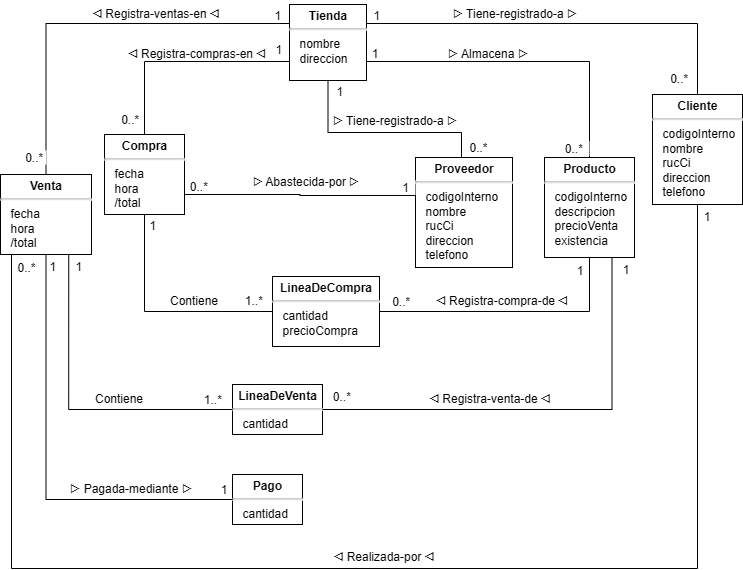

The diagram above was exported from draw.io. Its source (the exported page's mxGraphModel, read from the mxfile embedded in the PNG):
<mxGraphModel dx="1216" dy="720" grid="0" gridSize="10" guides="1" tooltips="1" connect="1" arrows="1" fold="1" page="1" pageScale="1" pageWidth="827" pageHeight="1169" math="0" shadow="0">
  <root>
    <mxCell id="0" />
    <mxCell id="1" parent="0" />
    <mxCell id="YYSw4Cs6SsvSxw99k74Z-11" value="&lt;p style=&quot;margin: 4px 0px 0px;&quot;&gt;&lt;b&gt;Producto&lt;/b&gt;&lt;/p&gt;&lt;hr&gt;&lt;blockquote style=&quot;margin: 0px 0px 0px 10px; border: none; padding: 0px 0px 5px;&quot;&gt;&lt;div style=&quot;text-align: left;&quot;&gt;&lt;span style=&quot;background-color: transparent; color: light-dark(rgb(0, 0, 0), rgb(255, 255, 255));&quot;&gt;codigoInterno&lt;/span&gt;&lt;/div&gt;&lt;div style=&quot;text-align: left;&quot;&gt;descripcion&lt;/div&gt;&lt;div style=&quot;text-align: left;&quot;&gt;precioVenta&lt;/div&gt;&lt;div style=&quot;text-align: left;&quot;&gt;existencia&lt;/div&gt;&lt;/blockquote&gt;" style="verticalAlign=middle;align=center;overflow=fill;html=1;whiteSpace=wrap;fontFamily=Arial;fontSize=12;" vertex="1" parent="1">
      <mxGeometry x="592" y="173" width="90" height="100" as="geometry" />
    </mxCell>
    <mxCell id="YYSw4Cs6SsvSxw99k74Z-13" value="&lt;p style=&quot;margin:0px;margin-top:4px;text-align:center;&quot;&gt;&lt;b&gt;Cliente&lt;/b&gt;&lt;/p&gt;&lt;hr&gt;&lt;blockquote style=&quot;margin: 0px 0px 0px 10px; border: none; padding: 0px;&quot;&gt;&lt;div&gt;&lt;span style=&quot;background-color: transparent; color: light-dark(rgb(0, 0, 0), rgb(255, 255, 255));&quot;&gt;codigoInterno&lt;/span&gt;&lt;/div&gt;&lt;div&gt;nombre&lt;/div&gt;&lt;div&gt;rucCi&lt;/div&gt;&lt;div&gt;direccion&lt;/div&gt;&lt;div&gt;telefono&lt;/div&gt;&lt;/blockquote&gt;" style="verticalAlign=top;align=left;overflow=fill;html=1;whiteSpace=wrap;spacingLeft=3;fontFamily=Arial;fontSize=12;" vertex="1" parent="1">
      <mxGeometry x="700" y="110" width="90" height="110" as="geometry" />
    </mxCell>
    <mxCell id="YYSw4Cs6SsvSxw99k74Z-21" value="&lt;p style=&quot;margin:0px;margin-top:4px;text-align:center;&quot;&gt;&lt;b&gt;Tienda&lt;/b&gt;&lt;/p&gt;&lt;hr&gt;&lt;blockquote style=&quot;margin: 0px 0px 0px 10px; border: none; padding: 0px;&quot;&gt;&lt;div&gt;&lt;span style=&quot;background-color: transparent; color: light-dark(rgb(0, 0, 0), rgb(255, 255, 255));&quot;&gt;nombre&lt;/span&gt;&lt;/div&gt;&lt;div&gt;direccion&lt;/div&gt;&lt;/blockquote&gt;" style="verticalAlign=top;align=left;overflow=fill;html=1;whiteSpace=wrap;spacingLeft=3;fontFamily=Arial;fontSize=12;" vertex="1" parent="1">
      <mxGeometry x="337" y="20" width="77" height="76" as="geometry" />
    </mxCell>
    <mxCell id="YYSw4Cs6SsvSxw99k74Z-22" value="&lt;p style=&quot;margin:0px;margin-top:4px;text-align:center;&quot;&gt;&lt;b&gt;Proveedor&lt;/b&gt;&lt;/p&gt;&lt;hr&gt;&lt;blockquote style=&quot;margin: 0px 0px 0px 10px; border: none; padding: 0px;&quot;&gt;&lt;div&gt;&lt;span style=&quot;background-color: transparent; color: light-dark(rgb(0, 0, 0), rgb(255, 255, 255));&quot;&gt;codigoInterno&lt;/span&gt;&lt;/div&gt;&lt;div&gt;nombre&lt;/div&gt;&lt;div&gt;rucCi&lt;/div&gt;&lt;div&gt;direccion&lt;/div&gt;&lt;div&gt;telefono&lt;/div&gt;&lt;/blockquote&gt;" style="verticalAlign=top;align=left;overflow=fill;html=1;whiteSpace=wrap;spacingLeft=3;fontFamily=Arial;fontSize=12;" vertex="1" parent="1">
      <mxGeometry x="463" y="173" width="97" height="110" as="geometry" />
    </mxCell>
    <mxCell id="YYSw4Cs6SsvSxw99k74Z-23" value="&lt;p style=&quot;margin:0px;margin-top:4px;text-align:center;&quot;&gt;&lt;b&gt;Venta&lt;/b&gt;&lt;/p&gt;&lt;hr&gt;&lt;blockquote style=&quot;margin: 0px 0px 0px 10px; border: none; padding: 0px;&quot;&gt;&lt;div&gt;fecha&lt;/div&gt;&lt;div&gt;hora&lt;/div&gt;&lt;div&gt;/total&lt;/div&gt;&lt;/blockquote&gt;" style="verticalAlign=top;align=left;overflow=fill;html=1;whiteSpace=wrap;spacingLeft=3;fontFamily=Arial;fontSize=12;" vertex="1" parent="1">
      <mxGeometry x="48" y="190" width="91" height="80" as="geometry" />
    </mxCell>
    <mxCell id="YYSw4Cs6SsvSxw99k74Z-24" value="&lt;p style=&quot;margin:0px;margin-top:4px;text-align:center;&quot;&gt;&lt;b&gt;Compra&lt;/b&gt;&lt;/p&gt;&lt;hr&gt;&lt;blockquote style=&quot;margin: 0px 0px 0px 10px; border: none; padding: 0px;&quot;&gt;&lt;div&gt;fecha&lt;/div&gt;&lt;div&gt;hora&lt;/div&gt;&lt;div&gt;/total&lt;/div&gt;&lt;/blockquote&gt;" style="verticalAlign=top;align=left;overflow=fill;html=1;whiteSpace=wrap;spacingLeft=3;fontFamily=Arial;fontSize=12;" vertex="1" parent="1">
      <mxGeometry x="152" y="150" width="80" height="80" as="geometry" />
    </mxCell>
    <mxCell id="YYSw4Cs6SsvSxw99k74Z-25" value="&lt;p style=&quot;margin:0px;margin-top:4px;text-align:center;&quot;&gt;&lt;b&gt;LineaDeVenta&lt;/b&gt;&lt;/p&gt;&lt;hr&gt;&lt;blockquote style=&quot;margin: 0px 0px 0px 10px; border: none; padding: 0px;&quot;&gt;&lt;div&gt;&lt;span style=&quot;background-color: transparent; color: light-dark(rgb(0, 0, 0), rgb(255, 255, 255));&quot;&gt;cantidad&lt;/span&gt;&lt;/div&gt;&lt;/blockquote&gt;" style="verticalAlign=top;align=left;overflow=fill;html=1;whiteSpace=wrap;spacingLeft=3;fontFamily=Arial;fontSize=12;" vertex="1" parent="1">
      <mxGeometry x="280" y="400" width="90" height="50" as="geometry" />
    </mxCell>
    <mxCell id="YYSw4Cs6SsvSxw99k74Z-26" value="&lt;p style=&quot;margin:0px;margin-top:4px;text-align:center;&quot;&gt;&lt;b&gt;LineaDeCompra&lt;/b&gt;&lt;/p&gt;&lt;hr&gt;&lt;blockquote style=&quot;margin: 0px 0px 0px 10px; border: none; padding: 0px;&quot;&gt;&lt;div&gt;&lt;span style=&quot;background-color: transparent; color: light-dark(rgb(0, 0, 0), rgb(255, 255, 255));&quot;&gt;cantidad&lt;/span&gt;&lt;/div&gt;&lt;div&gt;&lt;span style=&quot;background-color: transparent; color: light-dark(rgb(0, 0, 0), rgb(255, 255, 255));&quot;&gt;precioCompra&lt;/span&gt;&lt;/div&gt;&lt;/blockquote&gt;" style="verticalAlign=top;align=left;overflow=fill;html=1;whiteSpace=wrap;spacingLeft=3;fontFamily=Arial;fontSize=12;" vertex="1" parent="1">
      <mxGeometry x="320" y="292" width="107" height="70" as="geometry" />
    </mxCell>
    <mxCell id="YYSw4Cs6SsvSxw99k74Z-27" value="&lt;p style=&quot;margin:0px;margin-top:4px;text-align:center;&quot;&gt;&lt;b&gt;Pago&lt;/b&gt;&lt;/p&gt;&lt;hr&gt;&lt;blockquote style=&quot;margin: 0px 0px 0px 10px; border: none; padding: 0px;&quot;&gt;&lt;div&gt;&lt;span style=&quot;background-color: transparent; color: light-dark(rgb(0, 0, 0), rgb(255, 255, 255));&quot;&gt;cantidad&lt;/span&gt;&lt;/div&gt;&lt;/blockquote&gt;" style="verticalAlign=top;align=left;overflow=fill;html=1;whiteSpace=wrap;spacingLeft=3;fontFamily=Arial;fontSize=12;" vertex="1" parent="1">
      <mxGeometry x="280" y="490" width="70" height="50" as="geometry" />
    </mxCell>
    <mxCell id="YYSw4Cs6SsvSxw99k74Z-66" value="" style="endArrow=none;html=1;edgeStyle=orthogonalEdgeStyle;rounded=0;exitX=0;exitY=0.25;exitDx=0;exitDy=0;entryX=0.5;entryY=0;entryDx=0;entryDy=0;fontFamily=Arial;fontSize=12;" edge="1" parent="1" source="YYSw4Cs6SsvSxw99k74Z-21" target="YYSw4Cs6SsvSxw99k74Z-23">
      <mxGeometry relative="1" as="geometry">
        <mxPoint x="337" y="130" as="sourcePoint" />
        <mxPoint x="497" y="130" as="targetPoint" />
      </mxGeometry>
    </mxCell>
    <mxCell id="YYSw4Cs6SsvSxw99k74Z-67" value="&lt;font&gt;1&lt;/font&gt;" style="edgeLabel;resizable=0;html=1;align=left;verticalAlign=bottom;fontFamily=Arial;fontSize=12;" connectable="0" vertex="1" parent="YYSw4Cs6SsvSxw99k74Z-66">
      <mxGeometry x="-1" relative="1" as="geometry">
        <mxPoint x="-17" as="offset" />
      </mxGeometry>
    </mxCell>
    <mxCell id="YYSw4Cs6SsvSxw99k74Z-68" value="&lt;font&gt;0..*&amp;nbsp;&lt;/font&gt;" style="edgeLabel;resizable=0;html=1;align=right;verticalAlign=bottom;fontFamily=Arial;fontSize=12;" connectable="0" vertex="1" parent="YYSw4Cs6SsvSxw99k74Z-66">
      <mxGeometry x="1" relative="1" as="geometry">
        <mxPoint y="-10" as="offset" />
      </mxGeometry>
    </mxCell>
    <mxCell id="YYSw4Cs6SsvSxw99k74Z-69" value="ᐊ Registra-ventas-en&amp;nbsp;ᐊ" style="text;html=1;align=center;verticalAlign=middle;resizable=0;points=[];autosize=1;strokeColor=none;fillColor=none;fontSize=12;fontFamily=Arial;" vertex="1" parent="1">
      <mxGeometry x="130" y="16" width="145" height="26" as="geometry" />
    </mxCell>
    <mxCell id="YYSw4Cs6SsvSxw99k74Z-70" value="" style="endArrow=none;html=1;edgeStyle=orthogonalEdgeStyle;rounded=0;exitX=0;exitY=0.75;exitDx=0;exitDy=0;entryX=0.5;entryY=0;entryDx=0;entryDy=0;fontSize=12;fontFamily=Arial;" edge="1" parent="1" source="YYSw4Cs6SsvSxw99k74Z-21" target="YYSw4Cs6SsvSxw99k74Z-24">
      <mxGeometry relative="1" as="geometry">
        <mxPoint x="190" y="290" as="sourcePoint" />
        <mxPoint x="350" y="290" as="targetPoint" />
      </mxGeometry>
    </mxCell>
    <mxCell id="YYSw4Cs6SsvSxw99k74Z-71" value="1" style="edgeLabel;resizable=0;html=1;align=left;verticalAlign=bottom;fontSize=12;fontFamily=Arial;" connectable="0" vertex="1" parent="YYSw4Cs6SsvSxw99k74Z-70">
      <mxGeometry x="-1" relative="1" as="geometry">
        <mxPoint x="-16" y="-4" as="offset" />
      </mxGeometry>
    </mxCell>
    <mxCell id="YYSw4Cs6SsvSxw99k74Z-72" value="0..*&amp;nbsp;" style="edgeLabel;resizable=0;html=1;align=right;verticalAlign=bottom;fontSize=12;fontFamily=Arial;" connectable="0" vertex="1" parent="YYSw4Cs6SsvSxw99k74Z-70">
      <mxGeometry x="1" relative="1" as="geometry">
        <mxPoint x="-2" y="-7" as="offset" />
      </mxGeometry>
    </mxCell>
    <mxCell id="YYSw4Cs6SsvSxw99k74Z-76" value="ᐊ Registra-compras-en&amp;nbsp;ᐊ" style="text;html=1;align=center;verticalAlign=middle;resizable=0;points=[];autosize=1;strokeColor=none;fillColor=none;fontSize=12;fontFamily=Arial;" vertex="1" parent="1">
      <mxGeometry x="166" y="56" width="155" height="26" as="geometry" />
    </mxCell>
    <mxCell id="YYSw4Cs6SsvSxw99k74Z-77" value="" style="endArrow=none;html=1;edgeStyle=orthogonalEdgeStyle;rounded=0;exitX=1;exitY=0.25;exitDx=0;exitDy=0;entryX=0.5;entryY=0;entryDx=0;entryDy=0;fontFamily=Arial;fontSize=12;" edge="1" parent="1" source="YYSw4Cs6SsvSxw99k74Z-21" target="YYSw4Cs6SsvSxw99k74Z-13">
      <mxGeometry relative="1" as="geometry">
        <mxPoint x="434" y="37" as="sourcePoint" />
        <mxPoint x="605" y="44" as="targetPoint" />
      </mxGeometry>
    </mxCell>
    <mxCell id="YYSw4Cs6SsvSxw99k74Z-78" value="1" style="edgeLabel;resizable=0;html=1;align=left;verticalAlign=bottom;fontFamily=Arial;fontSize=12;" connectable="0" vertex="1" parent="YYSw4Cs6SsvSxw99k74Z-77">
      <mxGeometry x="-1" relative="1" as="geometry">
        <mxPoint x="5" as="offset" />
      </mxGeometry>
    </mxCell>
    <mxCell id="YYSw4Cs6SsvSxw99k74Z-79" value="0..*&amp;nbsp;" style="edgeLabel;resizable=0;html=1;align=right;verticalAlign=bottom;fontFamily=Arial;fontSize=12;" connectable="0" vertex="1" parent="YYSw4Cs6SsvSxw99k74Z-77">
      <mxGeometry x="1" relative="1" as="geometry">
        <mxPoint x="-6" y="-8" as="offset" />
      </mxGeometry>
    </mxCell>
    <mxCell id="YYSw4Cs6SsvSxw99k74Z-80" value="▷ Tiene-registrado-a ▷" style="text;html=1;align=center;verticalAlign=middle;resizable=0;points=[];autosize=1;strokeColor=none;fillColor=none;fontSize=12;fontFamily=Arial;" vertex="1" parent="1">
      <mxGeometry x="490" y="16" width="143" height="26" as="geometry" />
    </mxCell>
    <mxCell id="YYSw4Cs6SsvSxw99k74Z-81" value="" style="endArrow=none;html=1;edgeStyle=orthogonalEdgeStyle;rounded=0;exitX=0.5;exitY=1;exitDx=0;exitDy=0;entryX=0.5;entryY=0;entryDx=0;entryDy=0;fontFamily=Arial;fontSize=12;" edge="1" parent="1" source="YYSw4Cs6SsvSxw99k74Z-21" target="YYSw4Cs6SsvSxw99k74Z-22">
      <mxGeometry relative="1" as="geometry">
        <mxPoint x="305" y="220" as="sourcePoint" />
        <mxPoint x="465" y="220" as="targetPoint" />
        <Array as="points">
          <mxPoint x="376" y="148" />
          <mxPoint x="509" y="148" />
          <mxPoint x="509" y="173" />
        </Array>
      </mxGeometry>
    </mxCell>
    <mxCell id="YYSw4Cs6SsvSxw99k74Z-82" value="1" style="edgeLabel;resizable=0;html=1;align=left;verticalAlign=bottom;fontFamily=Arial;fontSize=12;" connectable="0" vertex="1" parent="YYSw4Cs6SsvSxw99k74Z-81">
      <mxGeometry x="-1" relative="1" as="geometry">
        <mxPoint x="6" y="19" as="offset" />
      </mxGeometry>
    </mxCell>
    <mxCell id="YYSw4Cs6SsvSxw99k74Z-83" value="0..*" style="edgeLabel;resizable=0;html=1;align=right;verticalAlign=bottom;fontFamily=Arial;fontSize=12;" connectable="0" vertex="1" parent="YYSw4Cs6SsvSxw99k74Z-81">
      <mxGeometry x="1" relative="1" as="geometry">
        <mxPoint x="23" y="-2" as="offset" />
      </mxGeometry>
    </mxCell>
    <mxCell id="YYSw4Cs6SsvSxw99k74Z-85" value="▷ Tiene-registrado-a ▷" style="text;html=1;align=center;verticalAlign=middle;resizable=0;points=[];autosize=1;strokeColor=none;fillColor=none;fontSize=12;fontFamily=Arial;" vertex="1" parent="1">
      <mxGeometry x="370" y="123" width="143" height="26" as="geometry" />
    </mxCell>
    <mxCell id="YYSw4Cs6SsvSxw99k74Z-90" value="" style="endArrow=none;html=1;edgeStyle=orthogonalEdgeStyle;rounded=0;exitX=1;exitY=0.75;exitDx=0;exitDy=0;entryX=0;entryY=0.345;entryDx=0;entryDy=0;entryPerimeter=0;fontFamily=Arial;fontSize=12;" edge="1" parent="1" source="YYSw4Cs6SsvSxw99k74Z-24" target="YYSw4Cs6SsvSxw99k74Z-22">
      <mxGeometry relative="1" as="geometry">
        <mxPoint x="257" y="211" as="sourcePoint" />
        <mxPoint x="417" y="211" as="targetPoint" />
      </mxGeometry>
    </mxCell>
    <mxCell id="YYSw4Cs6SsvSxw99k74Z-91" value="&amp;nbsp;0..*" style="edgeLabel;resizable=0;html=1;align=left;verticalAlign=bottom;fontFamily=Arial;fontSize=12;" connectable="0" vertex="1" parent="YYSw4Cs6SsvSxw99k74Z-90">
      <mxGeometry x="-1" relative="1" as="geometry" />
    </mxCell>
    <mxCell id="YYSw4Cs6SsvSxw99k74Z-92" value="1&amp;nbsp;&amp;nbsp;" style="edgeLabel;resizable=0;html=1;align=right;verticalAlign=bottom;fontFamily=Arial;fontSize=12;" connectable="0" vertex="1" parent="YYSw4Cs6SsvSxw99k74Z-90">
      <mxGeometry x="1" relative="1" as="geometry" />
    </mxCell>
    <mxCell id="YYSw4Cs6SsvSxw99k74Z-93" value="▷ Abastecida-por ▷" style="text;html=1;align=center;verticalAlign=middle;resizable=0;points=[];autosize=1;strokeColor=none;fillColor=none;fontSize=12;fontFamily=Arial;" vertex="1" parent="1">
      <mxGeometry x="290" y="184" width="126" height="26" as="geometry" />
    </mxCell>
    <mxCell id="YYSw4Cs6SsvSxw99k74Z-94" value="" style="endArrow=none;html=1;edgeStyle=orthogonalEdgeStyle;rounded=0;exitX=1;exitY=0.75;exitDx=0;exitDy=0;entryX=0.5;entryY=0;entryDx=0;entryDy=0;fontFamily=Arial;fontSize=12;" edge="1" parent="1" source="YYSw4Cs6SsvSxw99k74Z-21" target="YYSw4Cs6SsvSxw99k74Z-11">
      <mxGeometry relative="1" as="geometry">
        <mxPoint x="456" y="358" as="sourcePoint" />
        <mxPoint x="616" y="358" as="targetPoint" />
      </mxGeometry>
    </mxCell>
    <mxCell id="YYSw4Cs6SsvSxw99k74Z-95" value="&amp;nbsp;1" style="edgeLabel;resizable=0;html=1;align=left;verticalAlign=bottom;fontFamily=Arial;fontSize=12;" connectable="0" vertex="1" parent="YYSw4Cs6SsvSxw99k74Z-94">
      <mxGeometry x="-1" relative="1" as="geometry" />
    </mxCell>
    <mxCell id="YYSw4Cs6SsvSxw99k74Z-96" value="0..*&amp;nbsp;&amp;nbsp;" style="edgeLabel;resizable=0;html=1;align=right;verticalAlign=bottom;fontFamily=Arial;fontSize=12;" connectable="0" vertex="1" parent="YYSw4Cs6SsvSxw99k74Z-94">
      <mxGeometry x="1" relative="1" as="geometry">
        <mxPoint y="-1" as="offset" />
      </mxGeometry>
    </mxCell>
    <mxCell id="YYSw4Cs6SsvSxw99k74Z-97" value="▷ Almacena ▷" style="text;html=1;align=center;verticalAlign=middle;resizable=0;points=[];autosize=1;strokeColor=none;fillColor=none;fontSize=12;fontFamily=Arial;" vertex="1" parent="1">
      <mxGeometry x="486" y="56" width="98" height="26" as="geometry" />
    </mxCell>
    <mxCell id="YYSw4Cs6SsvSxw99k74Z-98" value="" style="endArrow=none;html=1;edgeStyle=orthogonalEdgeStyle;rounded=0;exitX=0.5;exitY=1;exitDx=0;exitDy=0;entryX=0;entryY=0.5;entryDx=0;entryDy=0;fontFamily=Arial;fontSize=12;" edge="1" parent="1" source="YYSw4Cs6SsvSxw99k74Z-24" target="YYSw4Cs6SsvSxw99k74Z-26">
      <mxGeometry relative="1" as="geometry">
        <mxPoint x="165" y="321" as="sourcePoint" />
        <mxPoint x="325" y="321" as="targetPoint" />
      </mxGeometry>
    </mxCell>
    <mxCell id="YYSw4Cs6SsvSxw99k74Z-99" value="1" style="edgeLabel;resizable=0;html=1;align=left;verticalAlign=bottom;fontFamily=Arial;fontSize=12;" connectable="0" vertex="1" parent="YYSw4Cs6SsvSxw99k74Z-98">
      <mxGeometry x="-1" relative="1" as="geometry">
        <mxPoint x="3" y="19" as="offset" />
      </mxGeometry>
    </mxCell>
    <mxCell id="YYSw4Cs6SsvSxw99k74Z-100" value="1..*&amp;nbsp;&amp;nbsp;" style="edgeLabel;resizable=0;html=1;align=right;verticalAlign=bottom;fontFamily=Arial;fontSize=12;" connectable="0" vertex="1" parent="YYSw4Cs6SsvSxw99k74Z-98">
      <mxGeometry x="1" relative="1" as="geometry">
        <mxPoint x="-3" y="-3" as="offset" />
      </mxGeometry>
    </mxCell>
    <mxCell id="YYSw4Cs6SsvSxw99k74Z-101" value="Contiene" style="text;html=1;align=center;verticalAlign=middle;resizable=0;points=[];autosize=1;strokeColor=none;fillColor=none;fontSize=12;fontFamily=Arial;" vertex="1" parent="1">
      <mxGeometry x="208" y="303" width="66" height="26" as="geometry" />
    </mxCell>
    <mxCell id="YYSw4Cs6SsvSxw99k74Z-102" value="" style="endArrow=none;html=1;edgeStyle=orthogonalEdgeStyle;rounded=0;exitX=1;exitY=0.5;exitDx=0;exitDy=0;entryX=0.5;entryY=1;entryDx=0;entryDy=0;fontFamily=Arial;fontSize=12;" edge="1" parent="1" source="YYSw4Cs6SsvSxw99k74Z-26" target="YYSw4Cs6SsvSxw99k74Z-11">
      <mxGeometry relative="1" as="geometry">
        <mxPoint x="483" y="334" as="sourcePoint" />
        <mxPoint x="643" y="334" as="targetPoint" />
      </mxGeometry>
    </mxCell>
    <mxCell id="YYSw4Cs6SsvSxw99k74Z-103" value="&amp;nbsp; 0..*" style="edgeLabel;resizable=0;html=1;align=left;verticalAlign=bottom;fontFamily=Arial;fontSize=12;" connectable="0" vertex="1" parent="YYSw4Cs6SsvSxw99k74Z-102">
      <mxGeometry x="-1" relative="1" as="geometry">
        <mxPoint x="4" y="-2" as="offset" />
      </mxGeometry>
    </mxCell>
    <mxCell id="YYSw4Cs6SsvSxw99k74Z-104" value="1" style="edgeLabel;resizable=0;html=1;align=right;verticalAlign=bottom;fontFamily=Arial;fontSize=12;" connectable="0" vertex="1" parent="YYSw4Cs6SsvSxw99k74Z-102">
      <mxGeometry x="1" relative="1" as="geometry">
        <mxPoint x="-6" y="21" as="offset" />
      </mxGeometry>
    </mxCell>
    <mxCell id="YYSw4Cs6SsvSxw99k74Z-105" value="ᐊ Registra-compra-de ᐊ" style="text;html=1;align=center;verticalAlign=middle;resizable=0;points=[];autosize=1;strokeColor=none;fillColor=none;fontSize=12;fontFamily=Arial;" vertex="1" parent="1">
      <mxGeometry x="474" y="303" width="149" height="26" as="geometry" />
    </mxCell>
    <mxCell id="YYSw4Cs6SsvSxw99k74Z-106" value="" style="endArrow=none;html=1;edgeStyle=orthogonalEdgeStyle;rounded=0;exitX=1;exitY=0.5;exitDx=0;exitDy=0;entryX=0.75;entryY=1;entryDx=0;entryDy=0;fontFamily=Arial;fontSize=12;" edge="1" parent="1" source="YYSw4Cs6SsvSxw99k74Z-25" target="YYSw4Cs6SsvSxw99k74Z-11">
      <mxGeometry relative="1" as="geometry">
        <mxPoint x="411" y="444" as="sourcePoint" />
        <mxPoint x="571" y="444" as="targetPoint" />
      </mxGeometry>
    </mxCell>
    <mxCell id="YYSw4Cs6SsvSxw99k74Z-107" value="&amp;nbsp;0..*" style="edgeLabel;resizable=0;html=1;align=left;verticalAlign=bottom;fontFamily=Arial;fontSize=12;" connectable="0" vertex="1" parent="YYSw4Cs6SsvSxw99k74Z-106">
      <mxGeometry x="-1" relative="1" as="geometry">
        <mxPoint x="5" y="-5" as="offset" />
      </mxGeometry>
    </mxCell>
    <mxCell id="YYSw4Cs6SsvSxw99k74Z-108" value="1" style="edgeLabel;resizable=0;html=1;align=right;verticalAlign=bottom;fontFamily=Arial;fontSize=12;" connectable="0" vertex="1" parent="YYSw4Cs6SsvSxw99k74Z-106">
      <mxGeometry x="1" relative="1" as="geometry">
        <mxPoint x="17" y="20" as="offset" />
      </mxGeometry>
    </mxCell>
    <mxCell id="YYSw4Cs6SsvSxw99k74Z-109" value="ᐊ Registra-venta-de ᐊ" style="text;html=1;align=center;verticalAlign=middle;resizable=0;points=[];autosize=1;strokeColor=none;fillColor=none;fontSize=12;fontFamily=Arial;" vertex="1" parent="1">
      <mxGeometry x="467" y="401" width="139" height="26" as="geometry" />
    </mxCell>
    <mxCell id="YYSw4Cs6SsvSxw99k74Z-113" value="" style="endArrow=none;html=1;edgeStyle=orthogonalEdgeStyle;rounded=0;exitX=0.75;exitY=1;exitDx=0;exitDy=0;entryX=0;entryY=0.5;entryDx=0;entryDy=0;fontFamily=Arial;fontSize=12;" edge="1" parent="1" source="YYSw4Cs6SsvSxw99k74Z-23" target="YYSw4Cs6SsvSxw99k74Z-25">
      <mxGeometry relative="1" as="geometry">
        <mxPoint x="112" y="627" as="sourcePoint" />
        <mxPoint x="272" y="627" as="targetPoint" />
      </mxGeometry>
    </mxCell>
    <mxCell id="YYSw4Cs6SsvSxw99k74Z-114" value="1" style="edgeLabel;resizable=0;html=1;align=left;verticalAlign=bottom;fontFamily=Arial;fontSize=12;" connectable="0" vertex="1" parent="YYSw4Cs6SsvSxw99k74Z-113">
      <mxGeometry x="-1" relative="1" as="geometry">
        <mxPoint x="5" y="20" as="offset" />
      </mxGeometry>
    </mxCell>
    <mxCell id="YYSw4Cs6SsvSxw99k74Z-115" value="1..*&amp;nbsp;&amp;nbsp;" style="edgeLabel;resizable=0;html=1;align=right;verticalAlign=bottom;fontFamily=Arial;fontSize=12;" connectable="0" vertex="1" parent="YYSw4Cs6SsvSxw99k74Z-113">
      <mxGeometry x="1" relative="1" as="geometry">
        <mxPoint x="-4" y="-2" as="offset" />
      </mxGeometry>
    </mxCell>
    <mxCell id="YYSw4Cs6SsvSxw99k74Z-117" value="Contiene" style="text;html=1;align=center;verticalAlign=middle;resizable=0;points=[];autosize=1;strokeColor=none;fillColor=none;fontSize=12;fontFamily=Arial;" vertex="1" parent="1">
      <mxGeometry x="133" y="401" width="66" height="26" as="geometry" />
    </mxCell>
    <mxCell id="YYSw4Cs6SsvSxw99k74Z-118" value="" style="endArrow=none;html=1;edgeStyle=orthogonalEdgeStyle;rounded=0;entryX=0;entryY=0.5;entryDx=0;entryDy=0;exitX=0.5;exitY=1;exitDx=0;exitDy=0;fontFamily=Arial;fontSize=12;" edge="1" parent="1" source="YYSw4Cs6SsvSxw99k74Z-23" target="YYSw4Cs6SsvSxw99k74Z-27">
      <mxGeometry relative="1" as="geometry">
        <mxPoint x="117" y="520" as="sourcePoint" />
        <mxPoint x="277" y="520" as="targetPoint" />
      </mxGeometry>
    </mxCell>
    <mxCell id="YYSw4Cs6SsvSxw99k74Z-119" value="1" style="edgeLabel;resizable=0;html=1;align=left;verticalAlign=bottom;fontFamily=Arial;fontSize=12;" connectable="0" vertex="1" parent="YYSw4Cs6SsvSxw99k74Z-118">
      <mxGeometry x="-1" relative="1" as="geometry">
        <mxPoint x="1" y="20" as="offset" />
      </mxGeometry>
    </mxCell>
    <mxCell id="YYSw4Cs6SsvSxw99k74Z-120" value="1" style="edgeLabel;resizable=0;html=1;align=right;verticalAlign=bottom;fontFamily=Arial;fontSize=12;" connectable="0" vertex="1" parent="YYSw4Cs6SsvSxw99k74Z-118">
      <mxGeometry x="1" relative="1" as="geometry">
        <mxPoint x="-6" y="-2" as="offset" />
      </mxGeometry>
    </mxCell>
    <mxCell id="YYSw4Cs6SsvSxw99k74Z-121" value="▷ Pagada-mediante ▷" style="text;html=1;align=center;verticalAlign=middle;resizable=0;points=[];autosize=1;strokeColor=none;fillColor=none;fontSize=12;fontFamily=Arial;" vertex="1" parent="1">
      <mxGeometry x="108" y="491" width="140" height="26" as="geometry" />
    </mxCell>
    <mxCell id="YYSw4Cs6SsvSxw99k74Z-122" value="" style="endArrow=none;html=1;edgeStyle=orthogonalEdgeStyle;rounded=0;entryX=0.5;entryY=1;entryDx=0;entryDy=0;fontFamily=Arial;fontSize=12;exitX=0.187;exitY=1;exitDx=0;exitDy=0;exitPerimeter=0;" edge="1" parent="1" source="YYSw4Cs6SsvSxw99k74Z-23" target="YYSw4Cs6SsvSxw99k74Z-13">
      <mxGeometry relative="1" as="geometry">
        <mxPoint x="59" y="270" as="sourcePoint" />
        <mxPoint x="398" y="631" as="targetPoint" />
        <Array as="points">
          <mxPoint x="59" y="270" />
          <mxPoint x="59" y="584" />
          <mxPoint x="745" y="584" />
        </Array>
      </mxGeometry>
    </mxCell>
    <mxCell id="YYSw4Cs6SsvSxw99k74Z-123" value="0..*" style="edgeLabel;resizable=0;html=1;align=left;verticalAlign=bottom;fontFamily=Arial;fontSize=12;" connectable="0" vertex="1" parent="YYSw4Cs6SsvSxw99k74Z-122">
      <mxGeometry x="-1" relative="1" as="geometry">
        <mxPoint x="-2" y="21" as="offset" />
      </mxGeometry>
    </mxCell>
    <mxCell id="YYSw4Cs6SsvSxw99k74Z-124" value="1" style="edgeLabel;resizable=0;html=1;align=right;verticalAlign=bottom;fontFamily=Arial;fontSize=12;" connectable="0" vertex="1" parent="YYSw4Cs6SsvSxw99k74Z-122">
      <mxGeometry x="1" relative="1" as="geometry">
        <mxPoint x="13" y="20" as="offset" />
      </mxGeometry>
    </mxCell>
    <mxCell id="YYSw4Cs6SsvSxw99k74Z-125" value="ᐊ Realizada-por ᐊ" style="text;html=1;align=center;verticalAlign=middle;resizable=0;points=[];autosize=1;strokeColor=none;fillColor=none;fontSize=12;fontFamily=Arial;" vertex="1" parent="1">
      <mxGeometry x="372" y="559" width="118" height="26" as="geometry" />
    </mxCell>
  </root>
</mxGraphModel>